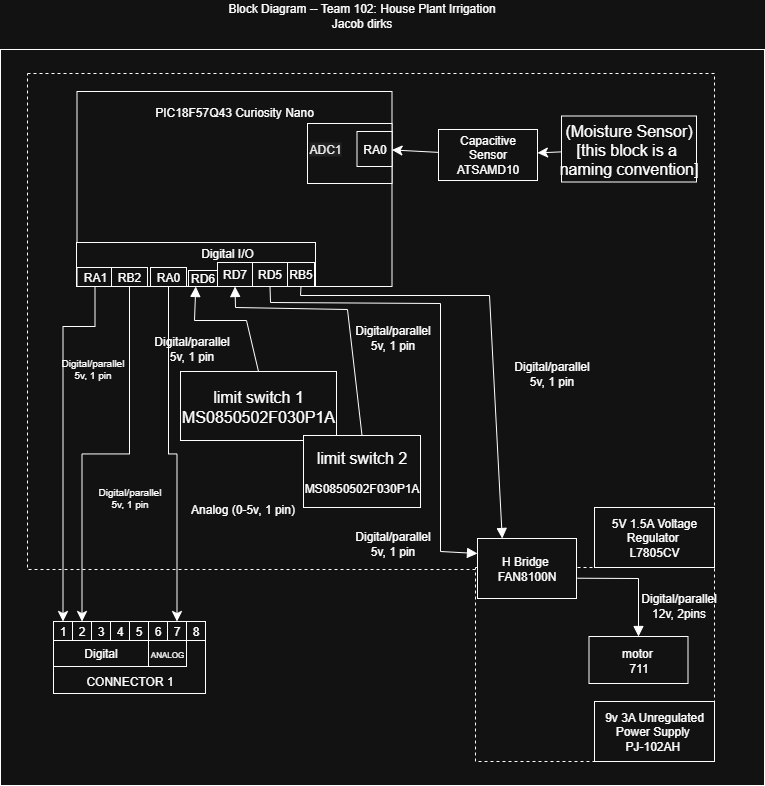

The diagram above was exported from draw.io. Its source (the exported page's mxGraphModel, read from the mxfile embedded in the PNG):
<mxGraphModel dx="1562" dy="2182" grid="0" gridSize="10" guides="1" tooltips="1" connect="1" arrows="1" fold="1" page="0" pageScale="1" pageWidth="850" pageHeight="1100" math="0" shadow="0">
  <root>
    <mxCell id="0" />
    <mxCell id="1" parent="0" />
    <mxCell id="joVF0FJSl0Ij2VVKDnRG-66" value="" style="rounded=0;whiteSpace=wrap;html=1;" vertex="1" parent="1">
      <mxGeometry x="94" y="18" width="764" height="736" as="geometry" />
    </mxCell>
    <mxCell id="joVF0FJSl0Ij2VVKDnRG-47" value="" style="rounded=0;whiteSpace=wrap;html=1;dashed=1;" vertex="1" parent="1">
      <mxGeometry x="121" y="42" width="687" height="496" as="geometry" />
    </mxCell>
    <mxCell id="joVF0FJSl0Ij2VVKDnRG-50" value="" style="rounded=0;whiteSpace=wrap;html=1;dashed=1;" vertex="1" parent="1">
      <mxGeometry x="569" y="536" width="239" height="194" as="geometry" />
    </mxCell>
    <mxCell id="joVF0FJSl0Ij2VVKDnRG-2" value="" style="edgeStyle=none;curved=1;rounded=0;orthogonalLoop=1;jettySize=auto;html=1;fontSize=12;startSize=8;endSize=8;" edge="1" parent="1" source="joVF0FJSl0Ij2VVKDnRG-3" target="joVF0FJSl0Ij2VVKDnRG-29">
      <mxGeometry relative="1" as="geometry" />
    </mxCell>
    <mxCell id="joVF0FJSl0Ij2VVKDnRG-3" value="&lt;span style=&quot;font-size: 16px; text-wrap-mode: nowrap;&quot;&gt;(Moisture Sensor)&lt;/span&gt;&lt;div&gt;&lt;span style=&quot;font-size: 16px; text-wrap-mode: nowrap;&quot;&gt;[this block is a&amp;nbsp;&lt;/span&gt;&lt;/div&gt;&lt;div&gt;&lt;span style=&quot;font-size: 16px; text-wrap-mode: nowrap;&quot;&gt;naming convention]&lt;/span&gt;&lt;/div&gt;" style="rounded=0;whiteSpace=wrap;html=1;" vertex="1" parent="1">
      <mxGeometry x="655" y="84.5" width="135" height="66" as="geometry" />
    </mxCell>
    <mxCell id="joVF0FJSl0Ij2VVKDnRG-4" value="" style="rounded=0;whiteSpace=wrap;html=1;" vertex="1" parent="1">
      <mxGeometry x="170.5" y="60" width="315" height="195" as="geometry" />
    </mxCell>
    <mxCell id="joVF0FJSl0Ij2VVKDnRG-5" value="" style="rounded=0;whiteSpace=wrap;html=1;" vertex="1" parent="1">
      <mxGeometry x="401" y="92" width="84.5" height="60" as="geometry" />
    </mxCell>
    <mxCell id="joVF0FJSl0Ij2VVKDnRG-6" value="Block Diagram -- Team 102: House Plant Irrigation&lt;br&gt;Jacob dirks" style="text;html=1;align=center;verticalAlign=middle;whiteSpace=wrap;rounded=0;" vertex="1" parent="1">
      <mxGeometry x="142" y="-31" width="627" height="30" as="geometry" />
    </mxCell>
    <mxCell id="joVF0FJSl0Ij2VVKDnRG-7" value="" style="group" connectable="0" vertex="1" parent="1">
      <mxGeometry x="147" y="590" width="152" height="75" as="geometry" />
    </mxCell>
    <mxCell id="joVF0FJSl0Ij2VVKDnRG-8" value="" style="rounded=0;whiteSpace=wrap;html=1;" vertex="1" parent="joVF0FJSl0Ij2VVKDnRG-7">
      <mxGeometry width="152" height="72" as="geometry" />
    </mxCell>
    <mxCell id="joVF0FJSl0Ij2VVKDnRG-9" value="2" style="rounded=0;whiteSpace=wrap;html=1;" vertex="1" parent="joVF0FJSl0Ij2VVKDnRG-7">
      <mxGeometry x="19" width="19" height="19" as="geometry" />
    </mxCell>
    <mxCell id="joVF0FJSl0Ij2VVKDnRG-10" value="3" style="rounded=0;whiteSpace=wrap;html=1;" vertex="1" parent="joVF0FJSl0Ij2VVKDnRG-7">
      <mxGeometry x="38" width="19" height="19" as="geometry" />
    </mxCell>
    <mxCell id="joVF0FJSl0Ij2VVKDnRG-11" value="4" style="rounded=0;whiteSpace=wrap;html=1;" vertex="1" parent="joVF0FJSl0Ij2VVKDnRG-7">
      <mxGeometry x="57" width="19" height="19" as="geometry" />
    </mxCell>
    <mxCell id="joVF0FJSl0Ij2VVKDnRG-12" value="5" style="rounded=0;whiteSpace=wrap;html=1;" vertex="1" parent="joVF0FJSl0Ij2VVKDnRG-7">
      <mxGeometry x="76" width="19" height="19" as="geometry" />
    </mxCell>
    <mxCell id="joVF0FJSl0Ij2VVKDnRG-13" value="6" style="rounded=0;whiteSpace=wrap;html=1;" vertex="1" parent="joVF0FJSl0Ij2VVKDnRG-7">
      <mxGeometry x="95" width="19" height="19" as="geometry" />
    </mxCell>
    <mxCell id="joVF0FJSl0Ij2VVKDnRG-14" value="7" style="rounded=0;whiteSpace=wrap;html=1;" vertex="1" parent="joVF0FJSl0Ij2VVKDnRG-7">
      <mxGeometry x="114" width="19" height="19" as="geometry" />
    </mxCell>
    <mxCell id="joVF0FJSl0Ij2VVKDnRG-15" value="8" style="rounded=0;whiteSpace=wrap;html=1;" vertex="1" parent="joVF0FJSl0Ij2VVKDnRG-7">
      <mxGeometry x="133" width="19" height="19" as="geometry" />
    </mxCell>
    <mxCell id="joVF0FJSl0Ij2VVKDnRG-16" value="1" style="rounded=0;whiteSpace=wrap;html=1;" vertex="1" parent="joVF0FJSl0Ij2VVKDnRG-7">
      <mxGeometry width="19" height="19" as="geometry" />
    </mxCell>
    <mxCell id="joVF0FJSl0Ij2VVKDnRG-17" value="Digital" style="rounded=0;whiteSpace=wrap;html=1;" vertex="1" parent="joVF0FJSl0Ij2VVKDnRG-7">
      <mxGeometry y="19" width="95" height="26" as="geometry" />
    </mxCell>
    <mxCell id="joVF0FJSl0Ij2VVKDnRG-18" value="&lt;font style=&quot;font-size: 8px;&quot;&gt;ANALOG&lt;/font&gt;" style="rounded=0;whiteSpace=wrap;html=1;" vertex="1" parent="joVF0FJSl0Ij2VVKDnRG-7">
      <mxGeometry x="95" y="19" width="38" height="26" as="geometry" />
    </mxCell>
    <mxCell id="joVF0FJSl0Ij2VVKDnRG-19" value="CONNECTOR 1" style="text;html=1;align=center;verticalAlign=middle;whiteSpace=wrap;rounded=0;" vertex="1" parent="joVF0FJSl0Ij2VVKDnRG-7">
      <mxGeometry x="21.75" y="45" width="108.5" height="30" as="geometry" />
    </mxCell>
    <mxCell id="joVF0FJSl0Ij2VVKDnRG-20" value="PIC18F57Q43 Curiosity Nano" style="text;html=1;align=center;verticalAlign=middle;whiteSpace=wrap;rounded=0;" vertex="1" parent="1">
      <mxGeometry x="244" y="69" width="168" height="23" as="geometry" />
    </mxCell>
    <mxCell id="joVF0FJSl0Ij2VVKDnRG-21" value="RA0" style="whiteSpace=wrap;html=1;aspect=fixed;" vertex="1" parent="1">
      <mxGeometry x="450.5" y="100" width="35" height="35" as="geometry" />
    </mxCell>
    <mxCell id="joVF0FJSl0Ij2VVKDnRG-22" value="" style="rounded=0;whiteSpace=wrap;html=1;" vertex="1" parent="1">
      <mxGeometry x="170" y="211" width="239" height="44" as="geometry" />
    </mxCell>
    <mxCell id="joVF0FJSl0Ij2VVKDnRG-23" value="Digital I/O" style="text;html=1;align=center;verticalAlign=middle;whiteSpace=wrap;rounded=0;" vertex="1" parent="1">
      <mxGeometry x="290.5" y="215" width="60" height="14" as="geometry" />
    </mxCell>
    <mxCell id="joVF0FJSl0Ij2VVKDnRG-24" style="edgeStyle=elbowEdgeStyle;rounded=0;orthogonalLoop=1;jettySize=auto;html=1;entryX=0.5;entryY=0;entryDx=0;entryDy=0;fontSize=12;startSize=8;endSize=8;elbow=vertical;exitX=0.5;exitY=1;exitDx=0;exitDy=0;" edge="1" parent="1" source="joVF0FJSl0Ij2VVKDnRG-62" target="joVF0FJSl0Ij2VVKDnRG-9">
      <mxGeometry relative="1" as="geometry" />
    </mxCell>
    <mxCell id="joVF0FJSl0Ij2VVKDnRG-25" value="RA1" style="rounded=0;whiteSpace=wrap;html=1;" vertex="1" parent="1">
      <mxGeometry x="170.5" y="236" width="36" height="19" as="geometry" />
    </mxCell>
    <mxCell id="joVF0FJSl0Ij2VVKDnRG-26" style="edgeStyle=elbowEdgeStyle;rounded=0;orthogonalLoop=1;jettySize=auto;html=1;fontSize=12;startSize=8;endSize=8;elbow=vertical;" edge="1" parent="1" source="joVF0FJSl0Ij2VVKDnRG-27" target="joVF0FJSl0Ij2VVKDnRG-14">
      <mxGeometry relative="1" as="geometry" />
    </mxCell>
    <mxCell id="joVF0FJSl0Ij2VVKDnRG-27" value="RA0" style="rounded=0;whiteSpace=wrap;html=1;" vertex="1" parent="1">
      <mxGeometry x="244" y="236" width="36" height="19" as="geometry" />
    </mxCell>
    <mxCell id="joVF0FJSl0Ij2VVKDnRG-28" style="edgeStyle=none;curved=1;rounded=0;orthogonalLoop=1;jettySize=auto;html=1;fontSize=12;startSize=8;endSize=8;" edge="1" parent="1" source="joVF0FJSl0Ij2VVKDnRG-29" target="joVF0FJSl0Ij2VVKDnRG-21">
      <mxGeometry relative="1" as="geometry" />
    </mxCell>
    <mxCell id="joVF0FJSl0Ij2VVKDnRG-29" value="Capacitive Sensor&lt;div&gt;ATSAMD10&lt;/div&gt;" style="rounded=0;whiteSpace=wrap;html=1;" vertex="1" parent="1">
      <mxGeometry x="532" y="98" width="99" height="51" as="geometry" />
    </mxCell>
    <mxCell id="joVF0FJSl0Ij2VVKDnRG-30" value="motor&amp;nbsp;&lt;div&gt;711&lt;/div&gt;" style="rounded=0;whiteSpace=wrap;html=1;" vertex="1" parent="1">
      <mxGeometry x="682.5" y="605" width="99" height="47" as="geometry" />
    </mxCell>
    <mxCell id="joVF0FJSl0Ij2VVKDnRG-31" value="RD7" style="rounded=0;whiteSpace=wrap;html=1;" vertex="1" parent="1">
      <mxGeometry x="311" y="231" width="35" height="24" as="geometry" />
    </mxCell>
    <mxCell id="joVF0FJSl0Ij2VVKDnRG-32" value="RD6" style="rounded=0;whiteSpace=wrap;html=1;" vertex="1" parent="1">
      <mxGeometry x="282" y="239" width="29" height="16" as="geometry" />
    </mxCell>
    <mxCell id="joVF0FJSl0Ij2VVKDnRG-33" value="&lt;span style=&quot;font-size: 16px;&quot;&gt;limit switch 1&lt;/span&gt;&lt;br&gt;&lt;span style=&quot;font-size: 16px;&quot;&gt;MS0850502F030P1A&lt;/span&gt;" style="rounded=0;whiteSpace=wrap;html=1;" vertex="1" parent="1">
      <mxGeometry x="274" y="340" width="156" height="69" as="geometry" />
    </mxCell>
    <mxCell id="joVF0FJSl0Ij2VVKDnRG-34" value="&lt;span style=&quot;font-size: 16px;&quot;&gt;limit switch 2&lt;/span&gt;&lt;div&gt;&lt;br&gt;&lt;/div&gt;&lt;div&gt;MS0850502F030P1A&lt;/div&gt;" style="rounded=0;whiteSpace=wrap;html=1;" vertex="1" parent="1">
      <mxGeometry x="397" y="404" width="117" height="72" as="geometry" />
    </mxCell>
    <mxCell id="joVF0FJSl0Ij2VVKDnRG-35" value="" style="html=1;verticalAlign=bottom;endArrow=block;curved=0;rounded=0;fontSize=12;startSize=8;endSize=8;exitX=0.5;exitY=0;exitDx=0;exitDy=0;entryX=0.25;entryY=1;entryDx=0;entryDy=0;" edge="1" parent="1" source="joVF0FJSl0Ij2VVKDnRG-33" target="joVF0FJSl0Ij2VVKDnRG-32">
      <mxGeometry x="0.2209" y="59" width="80" relative="1" as="geometry">
        <mxPoint x="497" y="391" as="sourcePoint" />
        <mxPoint x="577" y="391" as="targetPoint" />
        <Array as="points">
          <mxPoint x="340" y="289" />
          <mxPoint x="288" y="289" />
        </Array>
        <mxPoint as="offset" />
      </mxGeometry>
    </mxCell>
    <mxCell id="joVF0FJSl0Ij2VVKDnRG-36" value="" style="html=1;verticalAlign=bottom;endArrow=block;curved=0;rounded=0;fontSize=12;startSize=8;endSize=8;entryX=0.5;entryY=1;entryDx=0;entryDy=0;exitX=0.5;exitY=0;exitDx=0;exitDy=0;" edge="1" parent="1" source="joVF0FJSl0Ij2VVKDnRG-34" target="joVF0FJSl0Ij2VVKDnRG-31">
      <mxGeometry x="0.2209" y="59" width="80" relative="1" as="geometry">
        <mxPoint x="408" y="305" as="sourcePoint" />
        <mxPoint x="329" y="248" as="targetPoint" />
        <Array as="points">
          <mxPoint x="441" y="278" />
          <mxPoint x="329" y="276" />
        </Array>
        <mxPoint as="offset" />
      </mxGeometry>
    </mxCell>
    <mxCell id="joVF0FJSl0Ij2VVKDnRG-37" value="RD5" style="rounded=0;whiteSpace=wrap;html=1;" vertex="1" parent="1">
      <mxGeometry x="346" y="231" width="35" height="24" as="geometry" />
    </mxCell>
    <mxCell id="joVF0FJSl0Ij2VVKDnRG-38" value="RB5" style="rounded=0;whiteSpace=wrap;html=1;" vertex="1" parent="1">
      <mxGeometry x="381" y="231" width="27" height="24" as="geometry" />
    </mxCell>
    <mxCell id="joVF0FJSl0Ij2VVKDnRG-40" value="H Bridge&amp;nbsp;&lt;br&gt;FAN8100N" style="rounded=0;whiteSpace=wrap;html=1;" vertex="1" parent="1">
      <mxGeometry x="571" y="507" width="99" height="60" as="geometry" />
    </mxCell>
    <mxCell id="joVF0FJSl0Ij2VVKDnRG-41" value="" style="html=1;verticalAlign=bottom;endArrow=block;curved=0;rounded=0;fontSize=12;startSize=8;endSize=8;entryX=0;entryY=0.25;entryDx=0;entryDy=0;exitX=0.5;exitY=1;exitDx=0;exitDy=0;" edge="1" parent="1" source="joVF0FJSl0Ij2VVKDnRG-37" target="joVF0FJSl0Ij2VVKDnRG-40">
      <mxGeometry x="0.2209" y="59" width="80" relative="1" as="geometry">
        <mxPoint x="681" y="298" as="sourcePoint" />
        <mxPoint x="566" y="241" as="targetPoint" />
        <Array as="points">
          <mxPoint x="364" y="271" />
          <mxPoint x="534" y="272" />
          <mxPoint x="534" y="520" />
        </Array>
        <mxPoint as="offset" />
      </mxGeometry>
    </mxCell>
    <mxCell id="joVF0FJSl0Ij2VVKDnRG-42" value="" style="html=1;verticalAlign=bottom;endArrow=block;curved=0;rounded=0;fontSize=12;startSize=8;endSize=8;entryX=0.25;entryY=0;entryDx=0;entryDy=0;exitX=0.5;exitY=1;exitDx=0;exitDy=0;" edge="1" parent="1" source="joVF0FJSl0Ij2VVKDnRG-38" target="joVF0FJSl0Ij2VVKDnRG-40">
      <mxGeometry x="0.2209" y="59" width="80" relative="1" as="geometry">
        <mxPoint x="591" y="251" as="sourcePoint" />
        <mxPoint x="789" y="338" as="targetPoint" />
        <Array as="points">
          <mxPoint x="394" y="264" />
          <mxPoint x="583" y="264" />
        </Array>
        <mxPoint as="offset" />
      </mxGeometry>
    </mxCell>
    <mxCell id="joVF0FJSl0Ij2VVKDnRG-43" value="&lt;span style=&quot;color: rgb(0, 0, 0); font-family: Helvetica; font-size: 12px; font-style: normal; font-variant-ligatures: normal; font-variant-caps: normal; font-weight: 400; letter-spacing: normal; orphans: 2; text-align: center; text-indent: 0px; text-transform: none; widows: 2; word-spacing: 0px; -webkit-text-stroke-width: 0px; white-space: normal; background-color: rgb(236, 236, 236); text-decoration-thickness: initial; text-decoration-style: initial; text-decoration-color: initial; float: none; display: inline !important;&quot;&gt;ADC1&lt;/span&gt;" style="text;whiteSpace=wrap;html=1;" vertex="1" parent="1">
      <mxGeometry x="401" y="104" width="60" height="36" as="geometry" />
    </mxCell>
    <mxCell id="joVF0FJSl0Ij2VVKDnRG-49" value="5V 1.5A Voltage Regulator&amp;nbsp;&lt;div&gt;L7805CV&lt;/div&gt;" style="rounded=0;whiteSpace=wrap;html=1;" vertex="1" parent="1">
      <mxGeometry x="688" y="476" width="120" height="60" as="geometry" />
    </mxCell>
    <mxCell id="joVF0FJSl0Ij2VVKDnRG-51" value="9v 3A Unregulated Power Supply&amp;nbsp;&lt;div&gt;&lt;span style=&quot;white-space: pre; white-space: normal;&quot;&gt;&#09;&lt;/span&gt;&lt;/div&gt;&lt;div&gt;&lt;span style=&quot;background-color: transparent;&quot;&gt;PJ-102AH&lt;/span&gt;&amp;nbsp;&lt;/div&gt;" style="rounded=0;whiteSpace=wrap;html=1;" vertex="1" parent="1">
      <mxGeometry x="688" y="670" width="120" height="60" as="geometry" />
    </mxCell>
    <mxCell id="joVF0FJSl0Ij2VVKDnRG-52" value="" style="html=1;verticalAlign=bottom;endArrow=block;curved=0;rounded=0;fontSize=12;startSize=8;endSize=8;entryX=0.5;entryY=0;entryDx=0;entryDy=0;exitX=1.01;exitY=0.662;exitDx=0;exitDy=0;exitPerimeter=0;" edge="1" parent="1" source="joVF0FJSl0Ij2VVKDnRG-40" target="joVF0FJSl0Ij2VVKDnRG-30">
      <mxGeometry x="0.2209" y="59" width="80" relative="1" as="geometry">
        <mxPoint x="865" y="580" as="sourcePoint" />
        <mxPoint x="1050" y="845" as="targetPoint" />
        <Array as="points">
          <mxPoint x="732" y="547" />
        </Array>
        <mxPoint as="offset" />
      </mxGeometry>
    </mxCell>
    <mxCell id="joVF0FJSl0Ij2VVKDnRG-53" value="Digital/parallel&lt;div&gt;12v, 2pins&lt;/div&gt;" style="text;html=1;align=center;verticalAlign=middle;resizable=0;points=[];autosize=1;strokeColor=none;fillColor=none;fontSize=12;" vertex="1" parent="1">
      <mxGeometry x="712" y="549" width="119" height="50" as="geometry" />
    </mxCell>
    <mxCell id="joVF0FJSl0Ij2VVKDnRG-55" value="Digital/parallel&lt;div&gt;5v, 1 pin&lt;/div&gt;" style="text;html=1;align=center;verticalAlign=middle;resizable=0;points=[];autosize=1;strokeColor=none;fillColor=none;fontSize=12;" vertex="1" parent="1">
      <mxGeometry x="439" y="491" width="93" height="41" as="geometry" />
    </mxCell>
    <mxCell id="joVF0FJSl0Ij2VVKDnRG-56" value="Digital/parallel&lt;div&gt;5v, 1 pin&lt;/div&gt;" style="text;html=1;align=center;verticalAlign=middle;resizable=0;points=[];autosize=1;strokeColor=none;fillColor=none;fontSize=12;" vertex="1" parent="1">
      <mxGeometry x="598" y="321" width="93" height="41" as="geometry" />
    </mxCell>
    <mxCell id="joVF0FJSl0Ij2VVKDnRG-57" value="Digital/parallel&lt;div&gt;5v, 1 pin&lt;/div&gt;" style="text;html=1;align=center;verticalAlign=middle;resizable=0;points=[];autosize=1;strokeColor=none;fillColor=none;fontSize=12;" vertex="1" parent="1">
      <mxGeometry x="439" y="285" width="93" height="41" as="geometry" />
    </mxCell>
    <mxCell id="joVF0FJSl0Ij2VVKDnRG-58" value="Digital/parallel&lt;div&gt;5v, 1 pin&lt;/div&gt;" style="text;html=1;align=center;verticalAlign=middle;resizable=0;points=[];autosize=1;strokeColor=none;fillColor=none;fontSize=12;" vertex="1" parent="1">
      <mxGeometry x="238.5" y="297" width="93" height="41" as="geometry" />
    </mxCell>
    <mxCell id="joVF0FJSl0Ij2VVKDnRG-59" value="Digital/parallel&lt;div&gt;5v, 1 pin&lt;/div&gt;" style="text;html=1;align=center;verticalAlign=middle;resizable=0;points=[];autosize=1;strokeColor=none;fillColor=none;fontSize=10;" vertex="1" parent="1">
      <mxGeometry x="176.5" y="445" width="93" height="41" as="geometry" />
    </mxCell>
    <mxCell id="joVF0FJSl0Ij2VVKDnRG-60" value="&lt;div&gt;Analog (0-5v, 1 pin)&lt;/div&gt;" style="text;html=1;align=center;verticalAlign=middle;resizable=0;points=[];autosize=1;strokeColor=none;fillColor=none;fontSize=12;" vertex="1" parent="1">
      <mxGeometry x="275" y="465" width="122" height="26" as="geometry" />
    </mxCell>
    <mxCell id="joVF0FJSl0Ij2VVKDnRG-62" value="RB2" style="rounded=0;whiteSpace=wrap;html=1;" vertex="1" parent="1">
      <mxGeometry x="205" y="236" width="36" height="19" as="geometry" />
    </mxCell>
    <mxCell id="joVF0FJSl0Ij2VVKDnRG-63" style="edgeStyle=elbowEdgeStyle;rounded=0;orthogonalLoop=1;jettySize=auto;html=1;entryX=0.5;entryY=0;entryDx=0;entryDy=0;fontSize=12;startSize=8;endSize=8;elbow=vertical;exitX=0.5;exitY=1;exitDx=0;exitDy=0;" edge="1" parent="1" source="joVF0FJSl0Ij2VVKDnRG-25" target="joVF0FJSl0Ij2VVKDnRG-16">
      <mxGeometry relative="1" as="geometry">
        <mxPoint x="187" y="255" as="sourcePoint" />
        <mxPoint x="140" y="590" as="targetPoint" />
        <Array as="points">
          <mxPoint x="184" y="295" />
          <mxPoint x="165" y="397" />
        </Array>
      </mxGeometry>
    </mxCell>
    <mxCell id="joVF0FJSl0Ij2VVKDnRG-64" value="Digital/parallel&lt;div&gt;5v, 1 pin&lt;/div&gt;" style="text;html=1;align=center;verticalAlign=middle;resizable=0;points=[];autosize=1;strokeColor=none;fillColor=none;fontSize=10;" vertex="1" parent="1">
      <mxGeometry x="140" y="316" width="93" height="41" as="geometry" />
    </mxCell>
  </root>
</mxGraphModel>